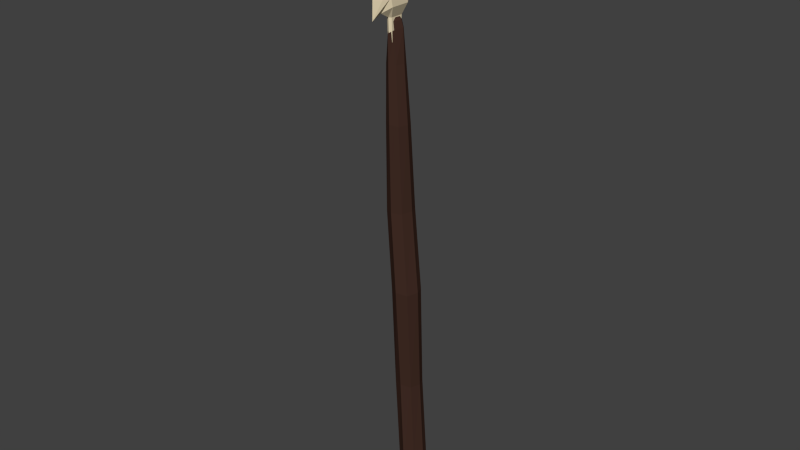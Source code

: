 # Source: spear.blend  (saved by Blender 2.72.0; exported with 4.5.12 LTS)
import bpy
from mathutils import Matrix  # noqa: F401  (used for matrix-valued properties, if any)

bpy.ops.wm.read_factory_settings(use_empty=True)
scene = bpy.context.scene
scene.name = 'Scene'

# ---- collections
col_collection_1 = bpy.data.collections.new('Collection 1'); scene.collection.children.link(col_collection_1)

# ---- materials (node trees are filled in below, after node groups)
mat_material_001 = bpy.data.materials.new('Material.001')
mat_material_001.alpha_threshold = 0.0
mat_material_001.use_transparent_shadow = False
mat_material_001.diffuse_color = (0.05188, 0.02489, 0.0178, 1.0)
mat_material_001.roughness = 0.5
mat_material_002 = bpy.data.materials.new('Material.002')
mat_material_002.alpha_threshold = 0.0
mat_material_002.use_transparent_shadow = False
mat_material_002.diffuse_color = (0.8, 0.6852, 0.464, 1.0)
mat_material_002.roughness = 0.5

# ---- material node trees

# ---- world
world_world = bpy.data.worlds.new('World'); scene.world = world_world
world_world.color = (0.05088, 0.05088, 0.05088)
world_world.use_sun_shadow = False
world_world.sun_shadow_jitter_overblur = 0.0
world_world.cycles.sampling_method = 'MANUAL'
world_world.cycles.sample_map_resolution = 256

# ---- meshes
me_circle_004 = bpy.data.meshes.new('Circle.004')
me_circle_004.from_pydata([(0.07016, 0.0584, -1.693), (0.07268, 0.1309, -1.653), (0.001615, 0.1024, -1.656), (-0.03116, 0.05513, -1.657), (-0.006747, -0.004799, -1.656), (0.062, -0.03684, -1.651), (0.1301, -0.007931, -1.657), (0.1561, 0.05802, -1.653), (0.1357, 0.1129, -1.65), (0.1069, 0.1227, -0.6715), (0.05153, 0.09288, 0.1603), (-0.02825, 0.06037, 0.1561), (-0.06946, 0.006628, 0.159), (-0.03668, -0.06408, 0.1556), (0.03454, -0.1071, 0.1695), (0.1076, -0.0672, 0.1508), (0.1444, 0.01111, 0.159), (0.1226, 0.07465, 0.1661), (-0.01274, 0.02182, 1.879), (-0.06694, 0.0003025, 1.879), (-0.09288, -0.03195, 1.879), (-0.06946, -0.07659, 1.879), (-0.02668, -0.1053, 1.879), (0.01719, -0.07706, 1.879), (0.04474, -0.02445, 1.886), (0.03169, 0.0119, 1.879), (0.03755, 0.1395, -0.6658), (0.1299, 0.06344, -0.6811), (0.1012, -0.01207, -0.684), (0.03274, -0.0501, -0.6631), (-0.04221, -0.01647, -0.6624), (-0.07324, 0.05012, -0.6571), (-0.03856, 0.1051, -0.6607), (0.1576, 0.121, -1.397), (0.1797, 0.05626, -1.401), (0.1464, -0.01922, -1.408), (0.06834, -0.05104, -1.4), (-0.003764, -0.01093, -1.413), (-0.03036, 0.05964, -1.415), (0.009123, 0.1138, -1.412), (0.08771, 0.1433, -1.404), (-0.07484, 0.06429, 0.7852), (-0.1122, 0.007342, 0.7843), (-0.08099, -0.06346, 0.7851), (-0.01273, -0.1003, 0.8003), (0.05685, -0.06322, 0.7935), (0.08769, 0.01062, 0.8013), (-0.004211, 0.09394, 0.7934), (0.06294, 0.07443, 0.8034), (0.0008362, 0.04449, 1.461), (-0.06051, 0.02052, 1.459), (-0.09296, -0.02419, 1.461), (-0.0685, -0.08273, 1.458), (-0.01244, -0.1163, 1.465), (0.04572, -0.087, 1.453), (0.07527, -0.02494, 1.458), (0.05706, 0.02787, 1.464), (0.03104, -0.126, 2.282), (0.03104, 0.02491, 2.282), (0.03027, -0.1412, 2.35), (0.03027, 0.02067, 2.406), (-0.005735, -0.09336, 2.201), (-0.005735, 0.006945, 2.201), (-0.005735, -0.08464, 1.967), (-0.005735, -0.002102, 1.968), (0.0203, -0.1489, 2.568), (0.0203, 0.006524, 2.604), (0.01252, 0.001409, 2.771), (0.01252, -0.1252, 2.771), (0.0005224, -0.01088, 2.928), (0.0005224, -0.08035, 2.936), (-0.005688, 0.007059, 2.969), (-0.005688, -0.06489, 2.987), (-0.02506, 0.02056, 3.026), (-0.01354, -0.009903, 3.029), (-0.01407, -0.04529, 3.033), (0.02912, 0.05467, 2.425), (0.02912, -0.153, 2.431), (0.0189, -0.1435, 2.656), (0.0189, 0.03747, 2.641), (0.01037, -0.09287, 2.829), (0.01037, 0.0312, 2.797), (-0.08115, -0.126, 2.282), (-0.08115, 0.02491, 2.282), (-0.02506, -0.1775, 2.242), (-0.02506, 0.108, 2.282), (-0.08038, -0.1412, 2.373), (-0.08038, 0.02067, 2.406), (-0.02506, -0.2602, 2.208), (-0.02506, 0.08982, 2.389), (-0.04438, -0.09336, 2.201), (-0.04438, 0.006945, 2.201), (-0.02506, -0.1044, 2.201), (-0.02506, 0.01801, 2.201), (-0.04438, -0.08464, 1.967), (-0.04438, -0.002102, 1.968), (-0.02506, -0.09374, 1.967), (-0.02506, 0.006999, 1.968), (-0.07041, -0.1489, 2.568), (-0.07041, 0.006524, 2.604), (-0.02506, -0.226, 2.551), (-0.02506, 0.06608, 2.608), (-0.02506, 0.05552, 2.771), (-0.02506, -0.1926, 2.761), (-0.06263, 0.001409, 2.771), (-0.06263, -0.1252, 2.771), (-0.02506, 0.03002, 2.93), (-0.02506, -0.1359, 2.934), (-0.05064, -0.01088, 2.928), (-0.05064, -0.08035, 2.936), (-0.02506, 0.0641, 2.96), (-0.02506, -0.1239, 2.999), (-0.04442, 0.007059, 2.969), (-0.04442, -0.06489, 2.987), (-0.02506, -0.08131, 3.04), (-0.03657, -0.009903, 3.029), (-0.03605, -0.04529, 3.033), (-0.02506, -0.0257, 3.098), (-0.07923, 0.05467, 2.425), (-0.02506, 0.1454, 2.422), (-0.02506, -0.2548, 2.435), (-0.07923, -0.153, 2.431), (-0.06901, -0.1435, 2.656), (-0.02506, -0.2308, 2.652), (-0.02506, 0.1233, 2.644), (-0.06901, 0.03747, 2.641), (-0.02506, -0.179, 2.858), (-0.06048, -0.09287, 2.829), (-0.06048, 0.0312, 2.797), (-0.02506, 0.1072, 2.793), (-0.01337, 0.02494, 2.095), (-0.04257, 0.002861, 2.115), (-0.08875, -0.0265, 2.122), (-0.04826, -0.07856, 2.115), (-0.02721, -0.1083, 2.095), (0.002624, -0.0791, 2.115), (0.03971, -0.02948, 2.128), (0.005638, 0.01429, 2.115), (-0.04451, -0.009624, 2.173), (-0.07708, -0.03378, 2.173), (-0.04603, -0.0775, 2.173), (-0.005996, -0.07795, 2.173), (0.02785, -0.03453, 2.18), (0.001196, -9.423e-05, 2.173), (-0.04805, -0.0213, 2.194), (-0.06705, -0.03556, 2.194), (-0.04957, -0.06136, 2.194), (-0.009535, -0.06162, 2.194), (0.01066, -0.036, 2.2), (-0.002343, -0.01568, 2.194)], [], [(0, 2, 1), (0, 3, 2), (0, 4, 3), (0, 5, 4), (0, 6, 5), (0, 7, 6), (0, 8, 7), (0, 1, 8), (49, 50, 19, 18), (50, 51, 20, 19), (51, 52, 21, 20), (52, 53, 22, 21), (53, 54, 23, 22), (54, 55, 24, 23), (55, 56, 25, 24), (56, 49, 18, 25), (9, 26, 10, 17), (27, 9, 17, 16), (28, 27, 16, 15), (29, 28, 15, 14), (30, 29, 14, 13), (31, 30, 13, 12), (32, 31, 12, 11), (26, 32, 11, 10), (33, 40, 26, 9), (34, 33, 9, 27), (35, 34, 27, 28), (36, 35, 28, 29), (37, 36, 29, 30), (38, 37, 30, 31), (39, 38, 31, 32), (40, 39, 32, 26), (8, 1, 40, 33), (7, 8, 33, 34), (6, 7, 34, 35), (5, 6, 35, 36), (4, 5, 36, 37), (3, 4, 37, 38), (2, 3, 38, 39), (1, 2, 39, 40), (10, 11, 41, 47), (11, 12, 42, 41), (12, 13, 43, 42), (13, 14, 44, 43), (14, 15, 45, 44), (15, 16, 46, 45), (16, 17, 48, 46), (17, 10, 47, 48), (47, 41, 50, 49), (41, 42, 51, 50), (42, 43, 52, 51), (43, 44, 53, 52), (44, 45, 54, 53), (45, 46, 55, 54), (46, 48, 56, 55), (48, 47, 49, 56), (85, 58, 62, 93), (76, 119, 101, 66), (58, 85, 89, 60), (57, 58, 60, 59), (84, 57, 59, 88), (93, 62, 64, 97), (58, 57, 61, 62), (57, 84, 92, 61), (96, 97, 64, 63), (62, 61, 63, 64), (61, 92, 96, 63), (79, 124, 102, 67), (77, 76, 66, 65), (120, 77, 65, 100), (123, 78, 68, 103), (78, 79, 67, 68), (126, 80, 70, 107), (80, 81, 69, 70), (81, 129, 106, 69), (107, 70, 72, 111), (70, 69, 71, 72), (69, 106, 110, 71), (72, 71, 74, 75), (71, 110, 73, 74), (74, 117, 75), (73, 117, 74), (60, 89, 119, 76), (59, 60, 76, 77), (88, 59, 77, 120), (66, 101, 124, 79), (100, 65, 78, 123), (65, 66, 79, 78), (103, 68, 80, 126), (68, 67, 81, 80), (67, 102, 129, 81), (85, 93, 91, 83), (118, 99, 101, 119), (83, 87, 89, 85), (82, 86, 87, 83), (84, 88, 86, 82), (93, 97, 95, 91), (83, 91, 90, 82), (82, 90, 92, 84), (96, 94, 95, 97), (91, 95, 94, 90), (90, 94, 96, 92), (125, 104, 102, 124), (121, 98, 99, 118), (120, 100, 98, 121), (123, 103, 105, 122), (122, 105, 104, 125), (126, 107, 109, 127), (127, 109, 108, 128), (128, 108, 106, 129), (107, 111, 113, 109), (109, 113, 112, 108), (108, 112, 110, 106), (111, 114, 116, 113), (113, 116, 115, 112), (75, 117, 114), (116, 114, 117), (115, 116, 117), (111, 72, 75, 114), (87, 118, 119, 89), (86, 121, 118, 87), (88, 120, 121, 86), (99, 125, 124, 101), (100, 123, 122, 98), (98, 122, 125, 99), (103, 126, 127, 105), (105, 127, 128, 104), (104, 128, 129, 102), (22, 23, 135, 134), (23, 24, 136, 135), (24, 25, 137, 136), (25, 18, 130, 137), (131, 133, 134, 130), (133, 131, 138, 140), (135, 137, 130, 134), (137, 135, 141, 143), (21, 22, 134, 133), (20, 21, 133, 132), (19, 20, 132, 131), (18, 19, 131, 130), (140, 138, 144, 146), (143, 141, 147, 149), (136, 137, 143, 142), (135, 136, 142, 141), (132, 133, 140, 139), (131, 132, 139, 138), (145, 146, 144), (148, 149, 147), (142, 143, 149, 148), (141, 142, 148, 147), (139, 140, 146, 145), (138, 139, 145, 144), (112, 115, 73, 110), (73, 115, 117)])
me_circle_004.polygons.foreach_set('material_index', [0, 0, 0, 0, 0, 0, 0, 0, 0, 0, 0, 0, 0, 0, 0, 0, 0, 0, 0, 0, 0, 0, 0, 0, 0, 0, 0, 0, 0, 0, 0, 0, 0, 0, 0, 0, 0, 0, 0, 0, 0, 0, 0, 0, 0, 0, 0, 0, 0, 0, 0, 0, 0, 0, 0, 0, 1, 1, 1, 1, 1, 1, 1, 1, 1, 1, 1, 1, 1, 1, 1, 1, 1, 1, 1, 1, 1, 1, 1, 1, 1, 1, 1, 1, 1, 1, 1, 1, 1, 1, 1, 1, 1, 1, 1, 1, 1, 1, 1, 1, 1, 1, 1, 1, 1, 1, 1, 1, 1, 1, 1, 1, 1, 1, 1, 1, 1, 1, 1, 1, 1, 1, 1, 1, 1, 1, 1, 1, 0, 0, 0, 0, 0, 0, 0, 0, 0, 0, 0, 0, 0, 0, 0, 0, 0, 0, 0, 0, 0, 0, 0, 0, 1, 1])
me_circle_004.materials.append(mat_material_001)
me_circle_004.materials.append(mat_material_002)
me_circle_004.use_remesh_preserve_volume = False
me_circle_004.use_remesh_preserve_attributes = False
me_circle_004.use_mirror_vertex_groups = False
me_circle_004.update()

# ---- objects
ob_circle = bpy.data.objects.new('Circle', me_circle_004)

# ---- transforms, parenting, visibility, modifiers, constraints
ob_circle.location = (0.0, 0.0, 0.0)
ob_circle.lineart.crease_threshold = 0.0
_vg = ob_circle.vertex_groups.new(name='Head')
_vg = ob_circle.vertex_groups.new(name='Shaft')

# ---- collection membership
col_collection_1.objects.link(ob_circle)

# ---- scene / render settings (as saved in the file)
scene.frame_start = 1; scene.frame_end = 250; scene.frame_set(4)
scene.render.engine = 'BLENDER_EEVEE_NEXT'
scene.render.resolution_percentage = 50
scene.render.dither_intensity = 0.0
scene.cycles.use_denoising = False
scene.cycles.samples = 10
scene.cycles.sampling_pattern = 'TABULATED_SOBOL'
scene.cycles.light_sampling_threshold = 0.0
scene.cycles.use_adaptive_sampling = False
scene.cycles.use_light_tree = False
scene.cycles.blur_glossy = 0.0
scene.cycles.pixel_filter_type = 'GAUSSIAN'
scene.cycles.sample_clamp_indirect = 0.0
scene.view_settings.view_transform = 'Standard'
bpy.context.view_layer.update()

# ---- added for rendering (the .blend has no active camera and no usable light): camera, sun
cam_auto = bpy.data.cameras.new('AutoCamera')
cam_auto.lens = 50.0
cam_auto.sensor_width = 36.0
cam_auto.clip_end = 1000.0
ob_auto_camera = bpy.data.objects.new('AutoCamera', cam_auto)
scene.collection.objects.link(ob_auto_camera)
ob_auto_camera.location = (4.49138, -5.40657, 4.2686)
ob_auto_camera.rotation_euler = (1.09748, -7.21219e-08, 0.694738)
scene.camera = ob_auto_camera
light_auto_sun = bpy.data.lights.new('AutoSun', 'SUN')
light_auto_sun.energy = 3.0
light_auto_sun.angle = 0.0523599
ob_auto_sun = bpy.data.objects.new('AutoSun', light_auto_sun)
scene.collection.objects.link(ob_auto_sun)
ob_auto_sun.rotation_euler = (0.872665, 0.174533, 0.523599)
bpy.context.view_layer.update()
